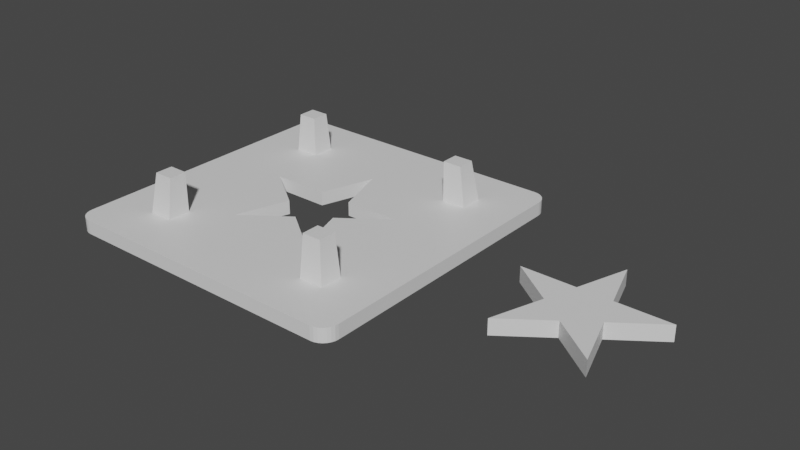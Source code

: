 # Source: tapacables.blend  (saved by Blender 3.3.6; exported with 4.5.12 LTS)
import bpy
from mathutils import Matrix  # noqa: F401  (used for matrix-valued properties, if any)

bpy.ops.wm.read_factory_settings(use_empty=True)
scene = bpy.context.scene
scene.name = 'Scene'

# ---- collections
col_collection = bpy.data.collections.new('Collection'); scene.collection.children.link(col_collection)

# ---- materials (node trees are filled in below, after node groups)
mat_material = bpy.data.materials.new('Material')
mat_material.alpha_threshold = 0.0
mat_material.use_transparent_shadow = False
mat_material.roughness = 0.5
mat_material.line_color = (0.0, 0.0, 0.0, 1.0)

# ---- material node trees
mat_material.use_nodes = True; mat_material.node_tree.nodes.clear()
_N = mat_material.node_tree.nodes; _L = mat_material.node_tree.links
n0 = _N.new('ShaderNodeOutputMaterial'); n0.name = 'Material Output'; n0.location = (300, 300)
n1 = _N.new('ShaderNodeBsdfPrincipled'); n1.name = 'Principled BSDF'; n1.location = (10, 300)
n1.distribution = 'GGX'
n1.subsurface_method = 'RANDOM_WALK_SKIN'
n1.inputs[3].default_value = 1.45
n1.inputs[27].default_value = (0.0, 0.0, 0.0, 1.0)
n1.inputs[28].default_value = 1.0
_L.new(n1.outputs[0], n0.inputs[0])
n0.is_active_output = True

# ---- world
world_world = bpy.data.worlds.new('World'); scene.world = world_world
world_world.use_nodes = True; world_world.node_tree.nodes.clear()
_N = world_world.node_tree.nodes; _L = world_world.node_tree.links
n0 = _N.new('ShaderNodeOutputWorld'); n0.name = 'World Output'; n0.location = (300, 300)
n1 = _N.new('ShaderNodeBackground'); n1.name = 'Background'; n1.location = (10, 300)
n1.inputs[0].default_value = (0.05088, 0.05088, 0.05088, 1.0)
_L.new(n1.outputs[0], n0.inputs[0])
n0.is_active_output = True
world_world.color = (0.05088, 0.05088, 0.05088)
world_world.use_sun_shadow = False
world_world.sun_shadow_jitter_overblur = 0.0

# ---- meshes
me_cube = bpy.data.meshes.new('Cube')
me_cube.from_pydata([(2.249, -3.25, -0.05909), (-2.249, -3.25, -0.05909), (-2.249, 3.25, -0.05909), (2.249, 3.25, -0.05909), (3.25, 2.256, -0.05909), (3.25, -2.256, -0.05909), (-3.25, -2.256, -0.05909), (-3.25, 2.256, -0.05909), (-2.249, 2.256, -0.3514), (-2.249, -2.256, -0.3514), (2.249, 2.256, -0.3514), (2.249, -2.256, -0.3514), (2.249, 2.256, -0.05909), (2.249, -2.256, -0.05909), (-2.249, 2.256, -0.05909), (-2.249, -2.256, -0.05909), (1.737, -3.25, -0.05909), (-1.737, -3.25, -0.05909), (-1.737, 3.25, -0.05909), (1.737, 3.25, -0.05909), (-1.737, 2.256, -0.05909), (1.737, 2.256, -0.05909), (-1.737, -2.256, -0.05909), (1.737, -2.256, -0.05909), (1.737, 2.256, -0.3514), (-1.737, 2.256, -0.3514), (1.737, -2.256, -0.3514), (-1.737, -2.256, -0.3514), (3.25, 1.773, -0.05909), (3.25, -1.773, -0.05909), (-3.25, -1.773, -0.05909), (-3.25, 1.773, -0.05909), (-2.249, 1.773, -0.3514), (-2.249, -1.773, -0.3514), (2.249, 1.773, -0.3514), (2.249, -1.773, -0.3514), (2.249, 1.773, -0.05909), (2.249, -1.773, -0.05909), (-2.249, 1.773, -0.05909), (-2.249, -1.773, -0.05909), (-1.737, 1.773, -0.3514), (-1.737, -1.773, -0.3514), (1.737, 1.773, -0.3514), (1.737, -1.773, -0.3514), (1.737, 1.773, -0.05909), (1.737, -1.773, -0.05909), (-1.737, 1.773, -0.05909), (-1.737, -1.773, -0.05909), (2.137, -1.773, 0.78), (2.137, -2.143, 0.78), (-2.137, -1.773, 0.78), (-2.137, -2.143, 0.78), (1.737, 2.143, 0.78), (2.137, 2.143, 0.78), (1.737, -2.143, 0.78), (-2.137, 2.143, 0.78), (-1.737, 2.143, 0.78), (-1.737, -2.143, 0.78), (1.737, -1.773, 0.78), (-1.737, -1.773, 0.78), (2.137, 1.773, 0.78), (-2.137, 1.773, 0.78), (1.737, 1.773, 0.78), (-1.737, 1.773, 0.78), (3.25, 2.917, -0.05909), (2.917, 3.25, -0.05909), (3.242, 2.991, -0.05909), (3.217, 3.061, -0.05909), (3.177, 3.125, -0.05909), (3.125, 3.177, -0.05909), (3.061, 3.217, -0.05909), (2.991, 3.242, -0.05909), (2.917, 3.25, -0.3514), (3.25, 2.917, -0.3514), (2.917, 2.917, -0.3514), (2.991, 3.242, -0.3514), (3.061, 3.217, -0.3514), (3.125, 3.177, -0.3514), (2.917, 3.242, -0.3514), (2.994, 3.232, -0.3514), (3.064, 3.206, -0.3514), (3.122, 3.169, -0.3514), (2.917, 3.217, -0.3514), (2.994, 3.206, -0.3514), (3.06, 3.182, -0.3514), (3.111, 3.15, -0.3514), (2.917, 3.177, -0.3514), (2.992, 3.168, -0.3514), (3.054, 3.15, -0.3514), (3.099, 3.128, -0.3514), (3.242, 2.917, -0.3514), (3.217, 2.917, -0.3514), (3.177, 2.917, -0.3514), (3.242, 2.991, -0.3514), (3.232, 2.993, -0.3514), (3.206, 2.993, -0.3514), (3.169, 2.992, -0.3514), (3.217, 3.061, -0.3514), (3.206, 3.064, -0.3514), (3.182, 3.06, -0.3514), (3.15, 3.054, -0.3514), (3.177, 3.125, -0.3514), (3.168, 3.122, -0.3514), (3.15, 3.111, -0.3514), (3.128, 3.099, -0.3514), (2.917, 2.991, -0.3514), (2.917, 3.061, -0.3514), (2.917, 3.125, -0.3514), (2.991, 2.917, -0.3514), (2.993, 2.994, -0.3514), (2.993, 3.064, -0.3514), (2.992, 3.122, -0.3514), (3.061, 2.917, -0.3514), (3.064, 2.994, -0.3514), (3.06, 3.06, -0.3514), (3.054, 3.111, -0.3514), (3.125, 2.917, -0.3514), (3.122, 2.992, -0.3514), (3.111, 3.054, -0.3514), (3.099, 3.099, -0.3514), (2.917, -3.25, -0.05909), (3.25, -2.917, -0.05909), (2.991, -3.242, -0.05909), (3.061, -3.217, -0.05909), (3.125, -3.177, -0.05909), (3.177, -3.125, -0.05909), (3.217, -3.061, -0.05909), (3.242, -2.991, -0.05909), (3.25, -2.917, -0.3514), (2.917, -3.25, -0.3514), (2.917, -2.917, -0.3514), (3.242, -2.991, -0.3514), (3.217, -3.061, -0.3514), (3.177, -3.125, -0.3514), (3.242, -2.917, -0.3514), (3.232, -2.994, -0.3514), (3.206, -3.064, -0.3514), (3.169, -3.122, -0.3514), (3.217, -2.917, -0.3514), (3.206, -2.994, -0.3514), (3.182, -3.06, -0.3514), (3.15, -3.111, -0.3514), (3.177, -2.917, -0.3514), (3.168, -2.992, -0.3514), (3.15, -3.054, -0.3514), (3.128, -3.099, -0.3514), (2.917, -3.242, -0.3514), (2.917, -3.217, -0.3514), (2.917, -3.177, -0.3514), (2.991, -3.242, -0.3514), (2.993, -3.232, -0.3514), (2.993, -3.206, -0.3514), (2.992, -3.169, -0.3514), (3.061, -3.217, -0.3514), (3.064, -3.206, -0.3514), (3.06, -3.182, -0.3514), (3.054, -3.15, -0.3514), (3.125, -3.177, -0.3514), (3.122, -3.168, -0.3514), (3.111, -3.15, -0.3514), (3.099, -3.128, -0.3514), (2.991, -2.917, -0.3514), (3.061, -2.917, -0.3514), (3.125, -2.917, -0.3514), (2.917, -2.991, -0.3514), (2.994, -2.993, -0.3514), (3.064, -2.993, -0.3514), (3.122, -2.992, -0.3514), (2.917, -3.061, -0.3514), (2.994, -3.064, -0.3514), (3.06, -3.06, -0.3514), (3.111, -3.054, -0.3514), (2.917, -3.125, -0.3514), (2.992, -3.122, -0.3514), (3.054, -3.111, -0.3514), (3.099, -3.099, -0.3514), (-2.917, 3.25, -0.05909), (-3.25, 2.917, -0.05909), (-2.991, 3.242, -0.05909), (-3.061, 3.217, -0.05909), (-3.125, 3.177, -0.05909), (-3.177, 3.125, -0.05909), (-3.217, 3.061, -0.05909), (-3.242, 2.991, -0.05909), (-2.917, 2.917, -0.3514), (-3.25, 2.917, -0.3514), (-2.917, 3.25, -0.3514), (-2.991, 2.917, -0.3514), (-3.061, 2.917, -0.3514), (-3.125, 2.917, -0.3514), (-2.917, 2.991, -0.3514), (-2.994, 2.993, -0.3514), (-3.064, 2.993, -0.3514), (-3.122, 2.992, -0.3514), (-2.917, 3.061, -0.3514), (-2.994, 3.064, -0.3514), (-3.06, 3.06, -0.3514), (-3.111, 3.054, -0.3514), (-2.917, 3.125, -0.3514), (-2.992, 3.122, -0.3514), (-3.054, 3.111, -0.3514), (-3.099, 3.099, -0.3514), (-3.242, 2.991, -0.3514), (-3.217, 3.061, -0.3514), (-3.177, 3.125, -0.3514), (-3.242, 2.917, -0.3514), (-3.232, 2.994, -0.3514), (-3.206, 3.064, -0.3514), (-3.169, 3.122, -0.3514), (-3.217, 2.917, -0.3514), (-3.206, 2.994, -0.3514), (-3.182, 3.06, -0.3514), (-3.15, 3.111, -0.3514), (-3.177, 2.917, -0.3514), (-3.168, 2.992, -0.3514), (-3.15, 3.054, -0.3514), (-3.128, 3.099, -0.3514), (-2.917, 3.242, -0.3514), (-2.917, 3.217, -0.3514), (-2.917, 3.177, -0.3514), (-2.991, 3.242, -0.3514), (-2.993, 3.232, -0.3514), (-2.993, 3.206, -0.3514), (-2.992, 3.169, -0.3514), (-3.061, 3.217, -0.3514), (-3.064, 3.206, -0.3514), (-3.06, 3.182, -0.3514), (-3.054, 3.15, -0.3514), (-3.125, 3.177, -0.3514), (-3.122, 3.168, -0.3514), (-3.111, 3.15, -0.3514), (-3.099, 3.128, -0.3514), (-3.25, -2.917, -0.05909), (-2.917, -3.25, -0.05909), (-3.242, -2.991, -0.05909), (-3.217, -3.061, -0.05909), (-3.177, -3.125, -0.05909), (-3.125, -3.177, -0.05909), (-3.061, -3.217, -0.05909), (-2.991, -3.242, -0.05909), (-2.917, -2.917, -0.3514), (-2.917, -3.25, -0.3514), (-3.25, -2.917, -0.3514), (-2.917, -2.991, -0.3514), (-2.917, -3.061, -0.3514), (-2.917, -3.125, -0.3514), (-2.991, -2.917, -0.3514), (-2.993, -2.994, -0.3514), (-2.993, -3.064, -0.3514), (-2.992, -3.122, -0.3514), (-3.061, -2.917, -0.3514), (-3.064, -2.994, -0.3514), (-3.06, -3.06, -0.3514), (-3.054, -3.111, -0.3514), (-3.125, -2.917, -0.3514), (-3.122, -2.992, -0.3514), (-3.111, -3.054, -0.3514), (-3.099, -3.099, -0.3514), (-2.991, -3.242, -0.3514), (-3.061, -3.217, -0.3514), (-3.125, -3.177, -0.3514), (-2.917, -3.242, -0.3514), (-2.994, -3.232, -0.3514), (-3.064, -3.206, -0.3514), (-3.122, -3.169, -0.3514), (-2.917, -3.217, -0.3514), (-2.994, -3.206, -0.3514), (-3.06, -3.182, -0.3514), (-3.111, -3.15, -0.3514), (-2.917, -3.177, -0.3514), (-2.992, -3.168, -0.3514), (-3.054, -3.15, -0.3514), (-3.099, -3.128, -0.3514), (-3.242, -2.917, -0.3514), (-3.217, -2.917, -0.3514), (-3.177, -2.917, -0.3514), (-3.242, -2.991, -0.3514), (-3.232, -2.993, -0.3514), (-3.206, -2.993, -0.3514), (-3.169, -2.992, -0.3514), (-3.217, -3.061, -0.3514), (-3.206, -3.064, -0.3514), (-3.182, -3.06, -0.3514), (-3.15, -3.054, -0.3514), (-3.177, -3.125, -0.3514), (-3.168, -3.122, -0.3514), (-3.15, -3.111, -0.3514), (-3.128, -3.099, -0.3514), (2.249, 2.917, -0.3514), (2.249, 3.25, -0.3514), (2.249, 2.991, -0.3514), (2.249, 3.061, -0.3514), (2.249, 3.125, -0.3514), (2.249, 3.177, -0.3514), (2.249, 3.217, -0.3514), (2.249, 3.242, -0.3514), (-2.249, 3.25, -0.3514), (-2.249, 2.917, -0.3514), (-2.249, 3.242, -0.3514), (-2.249, 3.217, -0.3514), (-2.249, 3.177, -0.3514), (-2.249, 3.125, -0.3514), (-2.249, 3.061, -0.3514), (-2.249, 2.991, -0.3514), (-2.249, -2.917, -0.3514), (-2.249, -3.25, -0.3514), (-2.249, -2.991, -0.3514), (-2.249, -3.061, -0.3514), (-2.249, -3.125, -0.3514), (-2.249, -3.177, -0.3514), (-2.249, -3.217, -0.3514), (-2.249, -3.242, -0.3514), (2.249, -3.25, -0.3514), (2.249, -2.917, -0.3514), (2.249, -3.242, -0.3514), (2.249, -3.217, -0.3514), (2.249, -3.177, -0.3514), (2.249, -3.125, -0.3514), (2.249, -3.061, -0.3514), (2.249, -2.991, -0.3514), (-2.917, 2.256, -0.3514), (-3.25, 2.256, -0.3514), (-2.991, 2.256, -0.3514), (-3.061, 2.256, -0.3514), (-3.125, 2.256, -0.3514), (-3.177, 2.256, -0.3514), (-3.217, 2.256, -0.3514), (-3.242, 2.256, -0.3514), (-3.25, -2.256, -0.3514), (-2.917, -2.256, -0.3514), (-3.242, -2.256, -0.3514), (-3.217, -2.256, -0.3514), (-3.177, -2.256, -0.3514), (-3.125, -2.256, -0.3514), (-3.061, -2.256, -0.3514), (-2.991, -2.256, -0.3514), (2.917, -2.256, -0.3514), (3.25, -2.256, -0.3514), (2.991, -2.256, -0.3514), (3.061, -2.256, -0.3514), (3.125, -2.256, -0.3514), (3.177, -2.256, -0.3514), (3.217, -2.256, -0.3514), (3.242, -2.256, -0.3514), (3.25, 2.256, -0.3514), (2.917, 2.256, -0.3514), (3.242, 2.256, -0.3514), (3.217, 2.256, -0.3514), (3.177, 2.256, -0.3514), (3.125, 2.256, -0.3514), (3.061, 2.256, -0.3514), (2.991, 2.256, -0.3514), (1.737, 2.917, -0.3514), (1.737, 3.25, -0.3514), (1.737, 2.991, -0.3514), (1.737, 3.061, -0.3514), (1.737, 3.125, -0.3514), (1.737, 3.177, -0.3514), (1.737, 3.217, -0.3514), (1.737, 3.242, -0.3514), (-1.737, 3.25, -0.3514), (-1.737, 2.917, -0.3514), (-1.737, 3.242, -0.3514), (-1.737, 3.217, -0.3514), (-1.737, 3.177, -0.3514), (-1.737, 3.125, -0.3514), (-1.737, 3.061, -0.3514), (-1.737, 2.991, -0.3514), (-1.737, -2.917, -0.3514), (-1.737, -3.25, -0.3514), (-1.737, -2.991, -0.3514), (-1.737, -3.061, -0.3514), (-1.737, -3.125, -0.3514), (-1.737, -3.177, -0.3514), (-1.737, -3.217, -0.3514), (-1.737, -3.242, -0.3514), (1.737, -3.25, -0.3514), (1.737, -2.917, -0.3514), (1.737, -3.242, -0.3514), (1.737, -3.217, -0.3514), (1.737, -3.177, -0.3514), (1.737, -3.125, -0.3514), (1.737, -3.061, -0.3514), (1.737, -2.991, -0.3514), (-2.917, 1.773, -0.3514), (-3.25, 1.773, -0.3514), (-2.991, 1.773, -0.3514), (-3.061, 1.773, -0.3514), (-3.125, 1.773, -0.3514), (-3.177, 1.773, -0.3514), (-3.217, 1.773, -0.3514), (-3.242, 1.773, -0.3514), (-3.25, -1.773, -0.3514), (-2.917, -1.773, -0.3514), (-3.242, -1.773, -0.3514), (-3.217, -1.773, -0.3514), (-3.177, -1.773, -0.3514), (-3.125, -1.773, -0.3514), (-3.061, -1.773, -0.3514), (-2.991, -1.773, -0.3514), (2.917, -1.773, -0.3514), (3.25, -1.773, -0.3514), (2.991, -1.773, -0.3514), (3.061, -1.773, -0.3514), (3.125, -1.773, -0.3514), (3.177, -1.773, -0.3514), (3.217, -1.773, -0.3514), (3.242, -1.773, -0.3514), (3.25, 1.773, -0.3514), (2.917, 1.773, -0.3514), (3.242, 1.773, -0.3514), (3.217, 1.773, -0.3514), (3.177, 1.773, -0.3514), (3.125, 1.773, -0.3514), (3.061, 1.773, -0.3514), (2.991, 1.773, -0.3514), (-1.544, 0.508, -0.05909), (0.3648, 0.5064, -0.05909), (-0.5872, -0.1853, -0.05909), (-0.3624, 0.5064, -0.05909), (0.001205, 1.631, -0.05909), (-0.9539, -1.309, -0.05909), (0.001205, -0.6127, -0.05909), (0.5896, -0.1853, -0.05909), (1.547, 0.508, -0.05909), (0.9563, -1.309, -0.05909), (0.001205, 1.631, -0.3514), (0.3648, 0.5064, -0.3514), (-0.3624, 0.5064, -0.3514), (0.5896, -0.1853, -0.3514), (1.547, 0.508, -0.3514), (-1.544, 0.508, -0.3514), (-0.9539, -1.309, -0.3514), (-0.5872, -0.1853, -0.3514), (0.001205, -0.6127, -0.3514), (0.9563, -1.309, -0.3514), (-1.737, -3.25, -0.3514), (1.737, -3.25, -0.3514)], [], [(329, 9, 304, 240), (238, 239, 233, 1, 15, 6, 232, 234, 235, 236, 237), (183, 177, 7, 14, 2, 176, 178, 179, 180, 181, 182), (186, 176, 2, 296), (121, 5, 13, 0, 120, 122, 123, 124, 125, 126, 127), (70, 71, 65, 3, 12, 4, 64, 66, 67, 68, 69), (321, 7, 177, 185), (352, 288, 10, 24), (353, 19, 3, 289), (320, 8, 32, 384), (337, 5, 121, 128), (312, 0, 16, 437), (11, 336, 130, 313), (22, 15, 1, 17), (18, 2, 14, 20), (36, 12, 53, 60), (288, 74, 345, 10), (29, 37, 13, 5), (296, 2, 18, 360), (43, 35, 11, 26), (242, 232, 6, 328), (401, 29, 5, 337), (289, 3, 65, 72), (35, 400, 336, 11), (129, 120, 0, 312), (344, 4, 28, 408), (305, 1, 233, 241), (328, 6, 30, 392), (184, 297, 8, 320), (39, 30, 6, 15), (33, 41, 27, 9), (41, 43, 26, 27), (9, 27, 368, 304), (27, 26, 377, 368), (44, 36, 60, 62), (45, 47, 22, 23), (3, 19, 21, 12), (19, 18, 20, 21), (13, 23, 16, 0), (23, 22, 17, 16), (26, 11, 313, 377), (384, 32, 33, 393), (436, 17, 1, 305), (437, 16, 17, 436), (297, 361, 25, 8), (361, 352, 24, 25), (21, 20, 46, 44), (422, 421, 47, 45, 425), (423, 425, 45, 44, 46, 47, 421, 418, 416, 419, 420, 417, 424), (22, 47, 59, 57), (36, 44, 45, 37), (25, 24, 42, 40), (430, 427, 426, 428, 431, 433, 432, 41, 40, 42, 43, 435, 429), (43, 41, 432, 434, 435), (8, 25, 40, 32), (32, 40, 41, 33), (14, 7, 31, 38), (38, 31, 30, 39), (393, 33, 9, 329), (408, 28, 29, 401), (360, 18, 19, 353), (10, 345, 409, 34), (34, 409, 400, 35), (385, 31, 7, 321), (392, 30, 31, 385), (24, 10, 34, 42), (42, 34, 35, 43), (4, 12, 36, 28), (28, 36, 37, 29), (12, 21, 52, 53), (46, 38, 39, 47), (59, 50, 51, 57), (48, 58, 54, 49), (53, 52, 62, 60), (56, 55, 61, 63), (37, 45, 58, 48), (23, 13, 49, 54), (21, 44, 62, 52), (20, 14, 55, 56), (14, 38, 61, 55), (46, 20, 56, 63), (15, 22, 57, 51), (13, 37, 48, 49), (38, 46, 63, 61), (47, 39, 50, 59), (39, 15, 51, 50), (45, 23, 54, 58), (72, 75, 79, 78), (75, 76, 80, 79), (76, 77, 81, 80), (77, 101, 102, 81), (78, 79, 83, 82), (79, 80, 84, 83), (80, 81, 85, 84), (81, 102, 103, 85), (82, 83, 87, 86), (83, 84, 88, 87), (84, 85, 89, 88), (85, 103, 104, 89), (73, 90, 94, 93), (90, 91, 95, 94), (91, 92, 96, 95), (92, 116, 117, 96), (93, 94, 98, 97), (94, 95, 99, 98), (95, 96, 100, 99), (96, 117, 118, 100), (97, 98, 102, 101), (98, 99, 103, 102), (99, 100, 104, 103), (100, 118, 119, 104), (74, 105, 109, 108), (105, 106, 110, 109), (106, 107, 111, 110), (107, 86, 87, 111), (108, 109, 113, 112), (109, 110, 114, 113), (110, 111, 115, 114), (111, 87, 88, 115), (112, 113, 117, 116), (113, 114, 118, 117), (114, 115, 119, 118), (115, 88, 89, 119), (89, 104, 119), (128, 131, 135, 134), (131, 132, 136, 135), (132, 133, 137, 136), (133, 157, 158, 137), (134, 135, 139, 138), (135, 136, 140, 139), (136, 137, 141, 140), (137, 158, 159, 141), (138, 139, 143, 142), (139, 140, 144, 143), (140, 141, 145, 144), (141, 159, 160, 145), (129, 146, 150, 149), (146, 147, 151, 150), (147, 148, 152, 151), (148, 172, 173, 152), (149, 150, 154, 153), (150, 151, 155, 154), (151, 152, 156, 155), (152, 173, 174, 156), (153, 154, 158, 157), (154, 155, 159, 158), (155, 156, 160, 159), (156, 174, 175, 160), (130, 161, 165, 164), (161, 162, 166, 165), (162, 163, 167, 166), (163, 142, 143, 167), (164, 165, 169, 168), (165, 166, 170, 169), (166, 167, 171, 170), (167, 143, 144, 171), (168, 169, 173, 172), (169, 170, 174, 173), (170, 171, 175, 174), (171, 144, 145, 175), (145, 160, 175), (184, 187, 191, 190), (187, 188, 192, 191), (188, 189, 193, 192), (189, 213, 214, 193), (190, 191, 195, 194), (191, 192, 196, 195), (192, 193, 197, 196), (193, 214, 215, 197), (194, 195, 199, 198), (195, 196, 200, 199), (196, 197, 201, 200), (197, 215, 216, 201), (185, 202, 206, 205), (202, 203, 207, 206), (203, 204, 208, 207), (204, 228, 229, 208), (205, 206, 210, 209), (206, 207, 211, 210), (207, 208, 212, 211), (208, 229, 230, 212), (209, 210, 214, 213), (210, 211, 215, 214), (211, 212, 216, 215), (212, 230, 231, 216), (186, 217, 221, 220), (217, 218, 222, 221), (218, 219, 223, 222), (219, 198, 199, 223), (220, 221, 225, 224), (221, 222, 226, 225), (222, 223, 227, 226), (223, 199, 200, 227), (224, 225, 229, 228), (225, 226, 230, 229), (226, 227, 231, 230), (227, 200, 201, 231), (201, 216, 231), (240, 243, 247, 246), (243, 244, 248, 247), (244, 245, 249, 248), (245, 269, 270, 249), (246, 247, 251, 250), (247, 248, 252, 251), (248, 249, 253, 252), (249, 270, 271, 253), (250, 251, 255, 254), (251, 252, 256, 255), (252, 253, 257, 256), (253, 271, 272, 257), (241, 258, 262, 261), (258, 259, 263, 262), (259, 260, 264, 263), (260, 284, 285, 264), (261, 262, 266, 265), (262, 263, 267, 266), (263, 264, 268, 267), (264, 285, 286, 268), (265, 266, 270, 269), (266, 267, 271, 270), (267, 268, 272, 271), (268, 286, 287, 272), (242, 273, 277, 276), (273, 274, 278, 277), (274, 275, 279, 278), (275, 254, 255, 279), (276, 277, 281, 280), (277, 278, 282, 281), (278, 279, 283, 282), (279, 255, 256, 283), (280, 281, 285, 284), (281, 282, 286, 285), (282, 283, 287, 286), (283, 256, 257, 287), (257, 272, 287), (329, 240, 246, 335), (335, 246, 250, 334), (334, 250, 254, 333), (333, 254, 275, 332), (332, 275, 274, 331), (331, 274, 273, 330), (330, 273, 242, 328), (297, 184, 190, 303), (303, 190, 194, 302), (302, 194, 198, 301), (301, 198, 219, 300), (300, 219, 218, 299), (299, 218, 217, 298), (298, 217, 186, 296), (64, 73, 93, 66), (66, 93, 97, 67), (67, 97, 101, 68), (68, 101, 77, 69), (69, 77, 76, 70), (70, 76, 75, 71), (71, 75, 72, 65), (241, 233, 239, 258), (258, 239, 238, 259), (259, 238, 237, 260), (260, 237, 236, 284), (284, 236, 235, 280), (280, 235, 234, 276), (276, 234, 232, 242), (120, 129, 149, 122), (122, 149, 153, 123), (123, 153, 157, 124), (124, 157, 133, 125), (125, 133, 132, 126), (126, 132, 131, 127), (127, 131, 128, 121), (176, 186, 220, 178), (178, 220, 224, 179), (179, 224, 228, 180), (180, 228, 204, 181), (181, 204, 203, 182), (182, 203, 202, 183), (183, 202, 185, 177), (313, 130, 164, 319), (319, 164, 168, 318), (318, 168, 172, 317), (317, 172, 148, 316), (316, 148, 147, 315), (315, 147, 146, 314), (314, 146, 129, 312), (345, 74, 108, 351), (351, 108, 112, 350), (350, 112, 116, 349), (349, 116, 92, 348), (348, 92, 91, 347), (347, 91, 90, 346), (346, 90, 73, 344), (74, 288, 290, 105), (105, 290, 291, 106), (106, 291, 292, 107), (107, 292, 293, 86), (86, 293, 294, 82), (82, 294, 295, 78), (78, 295, 289, 72), (361, 297, 303, 367), (367, 303, 302, 366), (366, 302, 301, 365), (365, 301, 300, 364), (364, 300, 299, 363), (363, 299, 298, 362), (362, 298, 296, 360), (240, 304, 306, 243), (243, 306, 307, 244), (244, 307, 308, 245), (245, 308, 309, 269), (269, 309, 310, 265), (265, 310, 311, 261), (261, 311, 305, 241), (377, 313, 319, 383), (383, 319, 318, 382), (382, 318, 317, 381), (381, 317, 316, 380), (380, 316, 315, 379), (379, 315, 314, 378), (378, 314, 312, 376), (184, 320, 322, 187), (187, 322, 323, 188), (188, 323, 324, 189), (189, 324, 325, 213), (213, 325, 326, 209), (209, 326, 327, 205), (205, 327, 321, 185), (393, 329, 335, 399), (399, 335, 334, 398), (398, 334, 333, 397), (397, 333, 332, 396), (396, 332, 331, 395), (395, 331, 330, 394), (394, 330, 328, 392), (130, 336, 338, 161), (161, 338, 339, 162), (162, 339, 340, 163), (163, 340, 341, 142), (142, 341, 342, 138), (138, 342, 343, 134), (134, 343, 337, 128), (409, 345, 351, 415), (415, 351, 350, 414), (414, 350, 349, 413), (413, 349, 348, 412), (412, 348, 347, 411), (411, 347, 346, 410), (410, 346, 344, 408), (288, 352, 354, 290), (290, 354, 355, 291), (291, 355, 356, 292), (292, 356, 357, 293), (293, 357, 358, 294), (294, 358, 359, 295), (295, 359, 353, 289), (352, 361, 367, 354), (354, 367, 366, 355), (355, 366, 365, 356), (356, 365, 364, 357), (357, 364, 363, 358), (358, 363, 362, 359), (359, 362, 360, 353), (304, 368, 370, 306), (306, 370, 371, 307), (307, 371, 372, 308), (308, 372, 373, 309), (309, 373, 374, 310), (310, 374, 375, 311), (311, 375, 369, 305), (368, 377, 383, 370), (370, 383, 382, 371), (371, 382, 381, 372), (372, 381, 380, 373), (373, 380, 379, 374), (374, 379, 378, 375), (375, 378, 376, 369), (320, 384, 386, 322), (322, 386, 387, 323), (323, 387, 388, 324), (324, 388, 389, 325), (325, 389, 390, 326), (326, 390, 391, 327), (327, 391, 385, 321), (384, 393, 399, 386), (386, 399, 398, 387), (387, 398, 397, 388), (388, 397, 396, 389), (389, 396, 395, 390), (390, 395, 394, 391), (391, 394, 392, 385), (336, 400, 402, 338), (338, 402, 403, 339), (339, 403, 404, 340), (340, 404, 405, 341), (341, 405, 406, 342), (342, 406, 407, 343), (343, 407, 401, 337), (400, 409, 415, 402), (402, 415, 414, 403), (403, 414, 413, 404), (404, 413, 412, 405), (405, 412, 411, 406), (406, 411, 410, 407), (407, 410, 408, 401), (73, 64, 4, 344), (417, 420, 426, 427), (425, 423, 429, 435), (433, 418, 421, 432), (426, 420, 419, 428), (423, 424, 430, 429), (421, 422, 434, 432), (428, 419, 416, 431), (430, 424, 417, 427), (422, 425, 435, 434), (416, 418, 433, 431)])
_uv = me_cube.uv_layers.new(name='UVMap')
_uv.uv.foreach_set('vector', [0.1527, 0.6667, 0.2083, 0.6667, 0.2083, 0.7221, 0.1527, 0.7221, 0.8593, 0.7472, 0.8534, 0.7493, 0.8473, 0.75, 0.7917, 0.75, 0.7917, 0.6667, 0.875, 0.6667, 0.875, 0.7221, 0.8743, 0.7283, 0.8723, 0.7342, 0.8689, 0.7395, 0.8646, 0.7439, 0.8743, 0.5217, 0.875, 0.5279, 0.875, 0.5833, 0.7917, 0.5833, 0.7917, 0.5, 0.8473, 0.5, 0.8534, 0.5007, 0.8593, 0.5028, 0.8646, 0.5061, 0.8689, 0.5105, 0.8723, 0.5158, 0.3878, 0.2777, 0.625, 0.2777, 0.625, 0.3333, 0.3878, 0.3333, 0.625, 0.7221, 0.625, 0.6667, 0.7083, 0.6667, 0.7083, 0.75, 0.6527, 0.75, 0.6466, 0.7493, 0.6407, 0.7472, 0.6354, 0.7439, 0.6311, 0.7395, 0.6277, 0.7342, 0.6257, 0.7283, 0.6407, 0.5028, 0.6466, 0.5007, 0.6527, 0.5, 0.7083, 0.5, 0.7083, 0.5833, 0.625, 0.5833, 0.625, 0.5279, 0.6257, 0.5217, 0.6277, 0.5158, 0.6311, 0.5105, 0.6354, 0.5061, 0.3878, 0.1667, 0.625, 0.1667, 0.625, 0.2221, 0.3878, 0.2221, 0.2822, 0.5279, 0.2917, 0.5279, 0.2917, 0.5833, 0.2822, 0.5833, 0.3878, 0.4072, 0.625, 0.4072, 0.625, 0.4167, 0.3878, 0.4167, 0.1527, 0.5833, 0.2083, 0.5833, 0.2083, 0.6111, 0.1527, 0.6111, 0.3878, 0.6667, 0.625, 0.6667, 0.625, 0.7221, 0.3878, 0.7221, 0.3878, 0.8333, 0.625, 0.8333, 0.625, 0.8428, 0.3878, 0.8428, 0.2917, 0.6667, 0.3473, 0.6667, 0.3473, 0.7221, 0.2917, 0.7221, 0.7822, 0.6667, 0.7917, 0.6667, 0.7917, 0.75, 0.7822, 0.75, 0.7822, 0.5, 0.7917, 0.5, 0.7917, 0.5833, 0.7822, 0.5833, 0.7083, 0.6111, 0.7083, 0.5833, 0.7083, 0.5833, 0.7083, 0.6111, 0.2917, 0.5279, 0.3473, 0.5279, 0.3473, 0.5833, 0.2917, 0.5833, 0.625, 0.6389, 0.7083, 0.6389, 0.7083, 0.6667, 0.625, 0.6667, 0.3878, 0.3333, 0.625, 0.3333, 0.625, 0.3428, 0.3878, 0.3428, 0.2822, 0.6389, 0.2917, 0.6389, 0.2917, 0.6667, 0.2822, 0.6667, 0.3878, 0.02793, 0.625, 0.02793, 0.625, 0.08333, 0.3878, 0.08333, 0.3878, 0.6389, 0.625, 0.6389, 0.625, 0.6667, 0.3878, 0.6667, 0.3878, 0.4167, 0.625, 0.4167, 0.625, 0.4723, 0.3878, 0.4723, 0.2917, 0.6389, 0.3473, 0.6389, 0.3473, 0.6667, 0.2917, 0.6667, 0.3878, 0.7777, 0.625, 0.7777, 0.625, 0.8333, 0.3878, 0.8333, 0.3878, 0.5833, 0.625, 0.5833, 0.625, 0.6111, 0.3878, 0.6111, 0.3878, 0.9167, 0.625, 0.9167, 0.625, 0.9723, 0.3878, 0.9723, 0.3878, 0.08333, 0.625, 0.08333, 0.625, 0.1111, 0.3878, 0.1111, 0.1527, 0.5279, 0.2083, 0.5279, 0.2083, 0.5833, 0.1527, 0.5833, 0.7917, 0.6389, 0.875, 0.6389, 0.875, 0.6667, 0.7917, 0.6667, 0.2083, 0.6389, 0.2178, 0.6389, 0.2178, 0.6667, 0.2083, 0.6667, 0.2178, 0.6389, 0.2822, 0.6389, 0.2822, 0.6667, 0.2178, 0.6667, 0.2083, 0.6667, 0.2178, 0.6667, 0.2178, 0.7221, 0.2083, 0.7221, 0.2178, 0.6667, 0.2822, 0.6667, 0.2822, 0.7221, 0.2178, 0.7221, 0.7178, 0.6111, 0.7083, 0.6111, 0.7083, 0.6111, 0.7178, 0.6111, 0.7178, 0.6389, 0.7822, 0.6389, 0.7822, 0.6667, 0.7178, 0.6667, 0.7083, 0.5, 0.7178, 0.5, 0.7178, 0.5833, 0.7083, 0.5833, 0.7178, 0.5, 0.7822, 0.5, 0.7822, 0.5833, 0.7178, 0.5833, 0.7083, 0.6667, 0.7178, 0.6667, 0.7178, 0.75, 0.7083, 0.75, 0.7178, 0.6667, 0.7822, 0.6667, 0.7822, 0.75, 0.7178, 0.75, 0.2822, 0.6667, 0.2917, 0.6667, 0.2917, 0.7221, 0.2822, 0.7221, 0.1527, 0.6111, 0.2083, 0.6111, 0.2083, 0.6389, 0.1527, 0.6389, 0.3878, 0.9072, 0.625, 0.9072, 0.625, 0.9167, 0.3878, 0.9167, 0.3878, 0.8428, 0.625, 0.8428, 0.625, 0.9072, 0.3878, 0.9072, 0.2083, 0.5279, 0.2178, 0.5279, 0.2178, 0.5833, 0.2083, 0.5833, 0.2178, 0.5279, 0.2822, 0.5279, 0.2822, 0.5833, 0.2178, 0.5833, 0.7178, 0.5833, 0.7822, 0.5833, 0.7822, 0.6111, 0.7178, 0.6111, 0.75, 0.6298, 0.7677, 0.6353, 0.7822, 0.6389, 0.7178, 0.6389, 0.7323, 0.6353, 0.7391, 0.6265, 0.7323, 0.6353, 0.7178, 0.6389, 0.7178, 0.6111, 0.7822, 0.6111, 0.7822, 0.6389, 0.7677, 0.6353, 0.7609, 0.6265, 0.7786, 0.621, 0.7567, 0.621, 0.75, 0.6122, 0.7432, 0.621, 0.7214, 0.621, 0.7822, 0.6667, 0.7822, 0.6389, 0.7822, 0.6389, 0.7822, 0.6667, 0.7083, 0.6111, 0.7178, 0.6111, 0.7178, 0.6389, 0.7083, 0.6389, 0.2178, 0.5833, 0.2822, 0.5833, 0.2822, 0.6111, 0.2178, 0.6111, 0.2786, 0.621, 0.2568, 0.621, 0.25, 0.6122, 0.2433, 0.621, 0.2214, 0.621, 0.2391, 0.6265, 0.2323, 0.6353, 0.2178, 0.6389, 0.2178, 0.6111, 0.2822, 0.6111, 0.2822, 0.6389, 0.2677, 0.6353, 0.2609, 0.6265, 0.2822, 0.6389, 0.2178, 0.6389, 0.2323, 0.6353, 0.25, 0.6298, 0.2677, 0.6353, 0.2083, 0.5833, 0.2178, 0.5833, 0.2178, 0.6111, 0.2083, 0.6111, 0.2083, 0.6111, 0.2178, 0.6111, 0.2178, 0.6389, 0.2083, 0.6389, 0.7917, 0.5833, 0.875, 0.5833, 0.875, 0.6111, 0.7917, 0.6111, 0.7917, 0.6111, 0.875, 0.6111, 0.875, 0.6389, 0.7917, 0.6389, 0.1527, 0.6389, 0.2083, 0.6389, 0.2083, 0.6667, 0.1527, 0.6667, 0.3878, 0.6111, 0.625, 0.6111, 0.625, 0.6389, 0.3878, 0.6389, 0.3878, 0.3428, 0.625, 0.3428, 0.625, 0.4072, 0.3878, 0.4072, 0.2917, 0.5833, 0.3473, 0.5833, 0.3473, 0.6111, 0.2917, 0.6111, 0.2917, 0.6111, 0.3473, 0.6111, 0.3473, 0.6389, 0.2917, 0.6389, 0.3878, 0.1389, 0.625, 0.1389, 0.625, 0.1667, 0.3878, 0.1667, 0.3878, 0.1111, 0.625, 0.1111, 0.625, 0.1389, 0.3878, 0.1389, 0.2822, 0.5833, 0.2917, 0.5833, 0.2917, 0.6111, 0.2822, 0.6111, 0.2822, 0.6111, 0.2917, 0.6111, 0.2917, 0.6389, 0.2822, 0.6389, 0.625, 0.5833, 0.7083, 0.5833, 0.7083, 0.6111, 0.625, 0.6111, 0.625, 0.6111, 0.7083, 0.6111, 0.7083, 0.6389, 0.625, 0.6389, 0.7083, 0.5833, 0.7178, 0.5833, 0.7178, 0.5833, 0.7083, 0.5833, 0.7822, 0.6111, 0.7917, 0.6111, 0.7917, 0.6389, 0.7822, 0.6389, 0.7822, 0.6389, 0.7917, 0.6389, 0.7917, 0.6667, 0.7822, 0.6667, 0.7083, 0.6389, 0.7178, 0.6389, 0.7178, 0.6667, 0.7083, 0.6667, 0.7083, 0.5833, 0.7178, 0.5833, 0.7178, 0.6111, 0.7083, 0.6111, 0.7822, 0.5833, 0.7917, 0.5833, 0.7917, 0.6111, 0.7822, 0.6111, 0.7083, 0.6389, 0.7178, 0.6389, 0.7178, 0.6389, 0.7083, 0.6389, 0.7178, 0.6667, 0.7083, 0.6667, 0.7083, 0.6667, 0.7178, 0.6667, 0.7178, 0.5833, 0.7178, 0.6111, 0.7178, 0.6111, 0.7178, 0.5833, 0.7822, 0.5833, 0.7917, 0.5833, 0.7917, 0.5833, 0.7822, 0.5833, 0.7917, 0.5833, 0.7917, 0.6111, 0.7917, 0.6111, 0.7917, 0.5833, 0.7822, 0.6111, 0.7822, 0.5833, 0.7822, 0.5833, 0.7822, 0.6111, 0.7917, 0.6667, 0.7822, 0.6667, 0.7822, 0.6667, 0.7917, 0.6667, 0.7083, 0.6667, 0.7083, 0.6389, 0.7083, 0.6389, 0.7083, 0.6667, 0.7917, 0.6111, 0.7822, 0.6111, 0.7822, 0.6111, 0.7917, 0.6111, 0.7822, 0.6389, 0.7917, 0.6389, 0.7917, 0.6389, 0.7822, 0.6389, 0.7917, 0.6389, 0.7917, 0.6667, 0.7917, 0.6667, 0.7917, 0.6389, 0.7178, 0.6389, 0.7178, 0.6667, 0.7178, 0.6667, 0.7178, 0.6389, 0.3878, 0.4723, 0.3878, 0.4784, 0.3849, 0.4787, 0.385, 0.4723, 0.3878, 0.4784, 0.3878, 0.4843, 0.3849, 0.4845, 0.3849, 0.4787, 0.3878, 0.4843, 0.3878, 0.4896, 0.3849, 0.4893, 0.3849, 0.4845, 0.3878, 0.4896, 0.3878, 0.5105, 0.3849, 0.5107, 0.3849, 0.4893, 0.385, 0.4723, 0.3849, 0.4787, 0.3822, 0.4787, 0.3823, 0.4723, 0.3849, 0.4787, 0.3849, 0.4845, 0.3823, 0.4842, 0.3822, 0.4787, 0.3849, 0.4845, 0.3849, 0.4893, 0.3825, 0.4884, 0.3823, 0.4842, 0.3849, 0.4893, 0.3849, 0.5107, 0.3825, 0.5117, 0.3825, 0.4884, 0.3823, 0.4723, 0.3822, 0.4787, 0.375, 0.4785, 0.375, 0.4723, 0.3822, 0.4787, 0.3823, 0.4842, 0.375, 0.4837, 0.375, 0.4785, 0.3823, 0.4842, 0.3825, 0.4884, 0.375, 0.4874, 0.375, 0.4837, 0.3825, 0.4884, 0.3825, 0.5117, 0.3808, 0.5127, 0.375, 0.4874, 0.3878, 0.5279, 0.385, 0.5279, 0.3848, 0.5215, 0.3878, 0.5217, 0.385, 0.5279, 0.3823, 0.5279, 0.3822, 0.5215, 0.3848, 0.5215, 0.3823, 0.5279, 0.3798, 0.5279, 0.3799, 0.5216, 0.3822, 0.5215, 0.3798, 0.5279, 0.3646, 0.5279, 0.3643, 0.5216, 0.3799, 0.5216, 0.3878, 0.5217, 0.3848, 0.5215, 0.3849, 0.5156, 0.3878, 0.5158, 0.3848, 0.5215, 0.3822, 0.5215, 0.3823, 0.516, 0.3849, 0.5156, 0.3822, 0.5215, 0.3799, 0.5216, 0.3804, 0.5164, 0.3823, 0.516, 0.3799, 0.5216, 0.3643, 0.5216, 0.3634, 0.5164, 0.3804, 0.5164, 0.3878, 0.5158, 0.3849, 0.5156, 0.3849, 0.5107, 0.3878, 0.5105, 0.3849, 0.5156, 0.3823, 0.516, 0.3825, 0.5117, 0.3849, 0.5107, 0.3823, 0.516, 0.3804, 0.5164, 0.3808, 0.5127, 0.3825, 0.5117, 0.3804, 0.5164, 0.3634, 0.5164, 0.3624, 0.5127, 0.3808, 0.5127, 0.3473, 0.5279, 0.3473, 0.5217, 0.3536, 0.5215, 0.3534, 0.5279, 0.3473, 0.5217, 0.3473, 0.5158, 0.3536, 0.5156, 0.3536, 0.5215, 0.3473, 0.5158, 0.3473, 0.5105, 0.3535, 0.5108, 0.3536, 0.5156, 0.3473, 0.5105, 0.3473, 0.5, 0.3535, 0.5, 0.3535, 0.5108, 0.3534, 0.5279, 0.3536, 0.5215, 0.3595, 0.5215, 0.3593, 0.5279, 0.3536, 0.5215, 0.3536, 0.5156, 0.3591, 0.5159, 0.3595, 0.5215, 0.3536, 0.5156, 0.3535, 0.5108, 0.3587, 0.5117, 0.3591, 0.5159, 0.3535, 0.5108, 0.3535, 0.5, 0.3587, 0.5, 0.3587, 0.5117, 0.3593, 0.5279, 0.3595, 0.5215, 0.3643, 0.5216, 0.3646, 0.5279, 0.3595, 0.5215, 0.3591, 0.5159, 0.3634, 0.5164, 0.3643, 0.5216, 0.3591, 0.5159, 0.3587, 0.5117, 0.3624, 0.5127, 0.3634, 0.5164, 0.3587, 0.5117, 0.3587, 0.5, 0.3624, 0.5, 0.3624, 0.5127, 0.3624, 0.5, 0.3649, 0.5127, 0.3624, 0.5127, 0.3878, 0.7221, 0.3878, 0.7283, 0.3849, 0.7285, 0.385, 0.7221, 0.3878, 0.7283, 0.3878, 0.7342, 0.3849, 0.7344, 0.3849, 0.7285, 0.3878, 0.7342, 0.3878, 0.7395, 0.3849, 0.7392, 0.3849, 0.7344, 0.3878, 0.7395, 0.3878, 0.7604, 0.3849, 0.7607, 0.3849, 0.7392, 0.385, 0.7221, 0.3849, 0.7285, 0.3822, 0.7285, 0.3823, 0.7221, 0.3849, 0.7285, 0.3849, 0.7344, 0.3823, 0.7341, 0.3822, 0.7285, 0.3849, 0.7344, 0.3849, 0.7392, 0.3825, 0.7383, 0.3823, 0.7341, 0.3849, 0.7392, 0.3849, 0.7607, 0.3825, 0.7616, 0.3825, 0.7383, 0.3823, 0.7221, 0.3822, 0.7285, 0.3799, 0.7284, 0.3798, 0.7221, 0.3822, 0.7285, 0.3823, 0.7341, 0.3803, 0.7336, 0.3799, 0.7284, 0.3823, 0.7341, 0.3825, 0.7383, 0.3808, 0.7373, 0.3803, 0.7336, 0.3825, 0.7383, 0.3825, 0.7616, 0.375, 0.7626, 0.3808, 0.7373, 0.3878, 0.7777, 0.385, 0.7777, 0.3848, 0.7714, 0.3878, 0.7716, 0.385, 0.7777, 0.3823, 0.7777, 0.3822, 0.7714, 0.3848, 0.7714, 0.3823, 0.7777, 0.375, 0.7777, 0.375, 0.7715, 0.3822, 0.7714, 0.3473, 0.75, 0.3473, 0.7395, 0.3535, 0.7393, 0.3535, 0.75, 0.3878, 0.7716, 0.3848, 0.7714, 0.3849, 0.7655, 0.3878, 0.7657, 0.3848, 0.7714, 0.3822, 0.7714, 0.3823, 0.7659, 0.3849, 0.7655, 0.3822, 0.7714, 0.375, 0.7715, 0.375, 0.7663, 0.3823, 0.7659, 0.3535, 0.75, 0.3535, 0.7393, 0.3587, 0.7383, 0.3587, 0.75, 0.3878, 0.7657, 0.3849, 0.7655, 0.3849, 0.7607, 0.3878, 0.7604, 0.3849, 0.7655, 0.3823, 0.7659, 0.3825, 0.7616, 0.3849, 0.7607, 0.3823, 0.7659, 0.375, 0.7663, 0.375, 0.7626, 0.3825, 0.7616, 0.3587, 0.75, 0.3587, 0.7383, 0.3624, 0.7373, 0.3624, 0.75, 0.3473, 0.7221, 0.3534, 0.7221, 0.3537, 0.7285, 0.3473, 0.7283, 0.3534, 0.7221, 0.3593, 0.7221, 0.3595, 0.7285, 0.3537, 0.7285, 0.3593, 0.7221, 0.3646, 0.7221, 0.3643, 0.7284, 0.3595, 0.7285, 0.3646, 0.7221, 0.3798, 0.7221, 0.3799, 0.7284, 0.3643, 0.7284, 0.3473, 0.7283, 0.3537, 0.7285, 0.3537, 0.7344, 0.3473, 0.7342, 0.3537, 0.7285, 0.3595, 0.7285, 0.3592, 0.734, 0.3537, 0.7344, 0.3595, 0.7285, 0.3643, 0.7284, 0.3634, 0.7336, 0.3592, 0.734, 0.3643, 0.7284, 0.3799, 0.7284, 0.3803, 0.7336, 0.3634, 0.7336, 0.3473, 0.7342, 0.3537, 0.7344, 0.3535, 0.7393, 0.3473, 0.7395, 0.3537, 0.7344, 0.3592, 0.734, 0.3587, 0.7383, 0.3535, 0.7393, 0.3592, 0.734, 0.3634, 0.7336, 0.3624, 0.7373, 0.3587, 0.7383, 0.3634, 0.7336, 0.3803, 0.7336, 0.3808, 0.7373, 0.3624, 0.7373, 0.3649, 0.7373, 0.3624, 0.75, 0.3624, 0.7373, 0.1527, 0.5279, 0.1466, 0.5279, 0.1463, 0.5215, 0.1527, 0.5217, 0.1466, 0.5279, 0.1407, 0.5279, 0.1405, 0.5215, 0.1463, 0.5215, 0.1407, 0.5279, 0.1354, 0.5279, 0.1357, 0.5216, 0.1405, 0.5215, 0.1354, 0.5279, 0.125, 0.5279, 0.125, 0.5216, 0.1357, 0.5216, 0.1527, 0.5217, 0.1463, 0.5215, 0.1463, 0.5156, 0.1527, 0.5158, 0.1463, 0.5215, 0.1405, 0.5215, 0.1408, 0.516, 0.1463, 0.5156, 0.1405, 0.5215, 0.1357, 0.5216, 0.1366, 0.5164, 0.1408, 0.516, 0.1357, 0.5216, 0.125, 0.5216, 0.125, 0.5164, 0.1366, 0.5164, 0.1527, 0.5158, 0.1463, 0.5156, 0.1465, 0.5107, 0.1527, 0.5105, 0.1463, 0.5156, 0.1408, 0.516, 0.1413, 0.5117, 0.1465, 0.5107, 0.1408, 0.516, 0.1366, 0.5164, 0.1376, 0.5127, 0.1413, 0.5117, 0.1366, 0.5164, 0.125, 0.5164, 0.125, 0.5127, 0.1376, 0.5127, 0.3878, 0.2221, 0.3878, 0.2283, 0.3849, 0.2285, 0.385, 0.2221, 0.3878, 0.2283, 0.3878, 0.2342, 0.3849, 0.2344, 0.3849, 0.2285, 0.3878, 0.2342, 0.3878, 0.2395, 0.3849, 0.2392, 0.3849, 0.2344, 0.3878, 0.2395, 0.3878, 0.2604, 0.3849, 0.2607, 0.3849, 0.2392, 0.385, 0.2221, 0.3849, 0.2285, 0.3822, 0.2285, 0.3823, 0.2221, 0.3849, 0.2285, 0.3849, 0.2344, 0.3823, 0.2341, 0.3822, 0.2285, 0.3849, 0.2344, 0.3849, 0.2392, 0.3825, 0.2383, 0.3823, 0.2341, 0.3849, 0.2392, 0.3849, 0.2607, 0.3825, 0.2616, 0.3825, 0.2383, 0.3823, 0.2221, 0.3822, 0.2285, 0.375, 0.2284, 0.375, 0.2221, 0.3822, 0.2285, 0.3823, 0.2341, 0.375, 0.2336, 0.375, 0.2284, 0.3823, 0.2341, 0.3825, 0.2383, 0.375, 0.2373, 0.375, 0.2336, 0.3825, 0.2383, 0.3825, 0.2616, 0.375, 0.2626, 0.375, 0.2373, 0.3878, 0.2777, 0.385, 0.2777, 0.3848, 0.2714, 0.3878, 0.2716, 0.385, 0.2777, 0.3823, 0.2777, 0.3822, 0.2714, 0.3848, 0.2714, 0.3823, 0.2777, 0.375, 0.2777, 0.375, 0.2715, 0.3822, 0.2714, 0.1527, 0.5, 0.1527, 0.5105, 0.1465, 0.5107, 0.1465, 0.5, 0.3878, 0.2716, 0.3848, 0.2714, 0.3849, 0.2655, 0.3878, 0.2657, 0.3848, 0.2714, 0.3822, 0.2714, 0.3823, 0.2659, 0.3849, 0.2655, 0.3822, 0.2714, 0.375, 0.2715, 0.375, 0.2663, 0.3823, 0.2659, 0.1465, 0.5, 0.1465, 0.5107, 0.1413, 0.5117, 0.1413, 0.5, 0.3878, 0.2657, 0.3849, 0.2655, 0.3849, 0.2607, 0.3878, 0.2604, 0.3849, 0.2655, 0.3823, 0.2659, 0.3825, 0.2616, 0.3849, 0.2607, 0.3823, 0.2659, 0.375, 0.2663, 0.375, 0.2626, 0.3825, 0.2616, 0.1413, 0.5, 0.1413, 0.5117, 0.1376, 0.5127, 0.1376, 0.5, 0.1376, 0.5127, 0.125, 0.5127, 0.1376, 0.5, 0.1527, 0.7221, 0.1527, 0.7283, 0.1464, 0.7285, 0.1466, 0.7221, 0.1527, 0.7283, 0.1527, 0.7342, 0.1464, 0.7344, 0.1464, 0.7285, 0.1527, 0.7342, 0.1527, 0.7395, 0.1465, 0.7392, 0.1464, 0.7344, 0.1527, 0.7395, 0.1527, 0.75, 0.1465, 0.75, 0.1465, 0.7392, 0.1466, 0.7221, 0.1464, 0.7285, 0.1405, 0.7285, 0.1407, 0.7221, 0.1464, 0.7285, 0.1464, 0.7344, 0.1409, 0.7341, 0.1405, 0.7285, 0.1464, 0.7344, 0.1465, 0.7392, 0.1413, 0.7383, 0.1409, 0.7341, 0.1465, 0.7392, 0.1465, 0.75, 0.1413, 0.75, 0.1413, 0.7383, 0.1407, 0.7221, 0.1405, 0.7285, 0.1357, 0.7284, 0.1354, 0.7221, 0.1405, 0.7285, 0.1409, 0.7341, 0.1366, 0.7336, 0.1357, 0.7284, 0.1409, 0.7341, 0.1413, 0.7383, 0.1376, 0.7373, 0.1366, 0.7336, 0.1413, 0.7383, 0.1413, 0.75, 0.1376, 0.75, 0.1376, 0.7373, 0.3878, 0.9723, 0.3878, 0.9784, 0.3849, 0.9787, 0.385, 0.9723, 0.3878, 0.9784, 0.3878, 0.9843, 0.3849, 0.9845, 0.3849, 0.9787, 0.3878, 0.9843, 0.3878, 1.0, 0.3849, 1.0, 0.3849, 0.9845, 0.3878, 0.0, 0.3878, 0.01052, 0.3849, 0.01073, 0.3849, 0.0, 0.385, 0.9723, 0.3849, 0.9787, 0.3822, 0.9787, 0.3823, 0.9723, 0.3849, 0.9787, 0.3849, 0.9845, 0.3823, 0.9842, 0.3822, 0.9787, 0.3849, 0.9845, 0.3849, 1.0, 0.3825, 1.0, 0.3823, 0.9842, 0.3849, 0.0, 0.3849, 0.01073, 0.3825, 0.01166, 0.3825, 0.0, 0.3823, 0.9723, 0.3822, 0.9787, 0.375, 0.9785, 0.375, 0.9723, 0.3822, 0.9787, 0.3823, 0.9842, 0.375, 0.9837, 0.375, 0.9785, 0.3823, 0.9842, 0.3825, 1.0, 0.375, 0.9874, 0.375, 0.9837, 0.3825, 0.0, 0.3825, 0.01166, 0.375, 0.01266, 0.375, 0.0, 0.3878, 0.02793, 0.385, 0.02793, 0.3848, 0.02152, 0.3878, 0.02172, 0.385, 0.02793, 0.3823, 0.02793, 0.3822, 0.02154, 0.3848, 0.02152, 0.3823, 0.02793, 0.375, 0.02793, 0.375, 0.02163, 0.3822, 0.02154, 0.125, 0.7221, 0.1354, 0.7221, 0.1357, 0.7284, 0.125, 0.7284, 0.3878, 0.02172, 0.3848, 0.02152, 0.3849, 0.01561, 0.3878, 0.01581, 0.3848, 0.02152, 0.3822, 0.02154, 0.3823, 0.01595, 0.3849, 0.01561, 0.3822, 0.02154, 0.375, 0.02163, 0.375, 0.0164, 0.3823, 0.01595, 0.125, 0.7284, 0.1357, 0.7284, 0.1366, 0.7336, 0.125, 0.7336, 0.3878, 0.01581, 0.3849, 0.01561, 0.3849, 0.01073, 0.3878, 0.01052, 0.3849, 0.01561, 0.3823, 0.01595, 0.3825, 0.01166, 0.3849, 0.01073, 0.3823, 0.01595, 0.375, 0.0164, 0.375, 0.01266, 0.3825, 0.01166, 0.125, 0.7336, 0.1366, 0.7336, 0.1376, 0.7373, 0.125, 0.7373, 0.1376, 0.7373, 0.1376, 0.75, 0.125, 0.7373, 0.1527, 0.6667, 0.1527, 0.7221, 0.1466, 0.7221, 0.1466, 0.6667, 0.1466, 0.6667, 0.1466, 0.7221, 0.1407, 0.7221, 0.1407, 0.6667, 0.1407, 0.6667, 0.1407, 0.7221, 0.1354, 0.7221, 0.1354, 0.6667, 0.1354, 0.6667, 0.1354, 0.7221, 0.125, 0.7221, 0.125, 0.6667, 0.375, 0.08333, 0.375, 0.02793, 0.3823, 0.02793, 0.3823, 0.08333, 0.3823, 0.08333, 0.3823, 0.02793, 0.385, 0.02793, 0.385, 0.08333, 0.385, 0.08333, 0.385, 0.02793, 0.3878, 0.02793, 0.3878, 0.08333, 0.2083, 0.5279, 0.1527, 0.5279, 0.1527, 0.5217, 0.2083, 0.5217, 0.2083, 0.5217, 0.1527, 0.5217, 0.1527, 0.5158, 0.2083, 0.5158, 0.2083, 0.5158, 0.1527, 0.5158, 0.1527, 0.5105, 0.2083, 0.5105, 0.2083, 0.5105, 0.1527, 0.5105, 0.1527, 0.5, 0.2083, 0.5, 0.375, 0.3333, 0.375, 0.2777, 0.3823, 0.2777, 0.3823, 0.3333, 0.3823, 0.3333, 0.3823, 0.2777, 0.385, 0.2777, 0.385, 0.3333, 0.385, 0.3333, 0.385, 0.2777, 0.3878, 0.2777, 0.3878, 0.3333, 0.625, 0.5279, 0.3878, 0.5279, 0.3878, 0.5217, 0.625, 0.5217, 0.625, 0.5217, 0.3878, 0.5217, 0.3878, 0.5158, 0.625, 0.5158, 0.625, 0.5158, 0.3878, 0.5158, 0.3878, 0.5105, 0.625, 0.5105, 0.625, 0.5105, 0.3878, 0.5105, 0.3878, 0.4896, 0.625, 0.4896, 0.625, 0.4896, 0.3878, 0.4896, 0.3878, 0.4843, 0.625, 0.4843, 0.625, 0.4843, 0.3878, 0.4843, 0.3878, 0.4784, 0.625, 0.4784, 0.625, 0.4784, 0.3878, 0.4784, 0.3878, 0.4723, 0.625, 0.4723, 0.3878, 0.9723, 0.625, 0.9723, 0.625, 0.9784, 0.3878, 0.9784, 0.3878, 0.9784, 0.625, 0.9784, 0.625, 0.9843, 0.3878, 0.9843, 0.3878, 0.9843, 0.625, 0.9843, 0.625, 1.0, 0.3878, 1.0, 0.3878, 0.0, 0.625, 0.0, 0.625, 0.01052, 0.3878, 0.01052, 0.3878, 0.01052, 0.625, 0.01052, 0.625, 0.01581, 0.3878, 0.01581, 0.3878, 0.01581, 0.625, 0.01581, 0.625, 0.02171, 0.3878, 0.02172, 0.3878, 0.02172, 0.625, 0.02171, 0.625, 0.02793, 0.3878, 0.02793, 0.625, 0.7777, 0.3878, 0.7777, 0.3878, 0.7716, 0.625, 0.7716, 0.625, 0.7716, 0.3878, 0.7716, 0.3878, 0.7657, 0.625, 0.7657, 0.625, 0.7657, 0.3878, 0.7657, 0.3878, 0.7604, 0.625, 0.7604, 0.625, 0.7604, 0.3878, 0.7604, 0.3878, 0.7395, 0.625, 0.7395, 0.625, 0.7395, 0.3878, 0.7395, 0.3878, 0.7342, 0.625, 0.7342, 0.625, 0.7342, 0.3878, 0.7342, 0.3878, 0.7283, 0.625, 0.7283, 0.625, 0.7283, 0.3878, 0.7283, 0.3878, 0.7221, 0.625, 0.7221, 0.625, 0.2777, 0.3878, 0.2777, 0.3878, 0.2716, 0.625, 0.2716, 0.625, 0.2716, 0.3878, 0.2716, 0.3878, 0.2657, 0.625, 0.2657, 0.625, 0.2657, 0.3878, 0.2657, 0.3878, 0.2604, 0.625, 0.2604, 0.625, 0.2604, 0.3878, 0.2604, 0.3878, 0.2395, 0.625, 0.2395, 0.625, 0.2395, 0.3878, 0.2395, 0.3878, 0.2342, 0.625, 0.2342, 0.625, 0.2342, 0.3878, 0.2342, 0.3878, 0.2283, 0.625, 0.2283, 0.625, 0.2283, 0.3878, 0.2283, 0.3878, 0.2221, 0.625, 0.2221, 0.2917, 0.7221, 0.3473, 0.7221, 0.3473, 0.7283, 0.2917, 0.7283, 0.2917, 0.7283, 0.3473, 0.7283, 0.3473, 0.7342, 0.2917, 0.7342, 0.2917, 0.7342, 0.3473, 0.7342, 0.3473, 0.7395, 0.2917, 0.7395, 0.2917, 0.7395, 0.3473, 0.7395, 0.3473, 0.75, 0.2917, 0.75, 0.375, 0.8333, 0.375, 0.7777, 0.3823, 0.7777, 0.3823, 0.8333, 0.3823, 0.8333, 0.3823, 0.7777, 0.385, 0.7777, 0.385, 0.8333, 0.385, 0.8333, 0.385, 0.7777, 0.3878, 0.7777, 0.3878, 0.8333, 0.3473, 0.5833, 0.3473, 0.5279, 0.3534, 0.5279, 0.3534, 0.5833, 0.3534, 0.5833, 0.3534, 0.5279, 0.3593, 0.5279, 0.3593, 0.5833, 0.3593, 0.5833, 0.3593, 0.5279, 0.3646, 0.5279, 0.3646, 0.5833, 0.3646, 0.5833, 0.3646, 0.5279, 0.3798, 0.5279, 0.3798, 0.5833, 0.3798, 0.5833, 0.3798, 0.5279, 0.3823, 0.5279, 0.3823, 0.5833, 0.3823, 0.5833, 0.3823, 0.5279, 0.385, 0.5279, 0.385, 0.5833, 0.385, 0.5833, 0.385, 0.5279, 0.3878, 0.5279, 0.3878, 0.5833, 0.3473, 0.5279, 0.2917, 0.5279, 0.2917, 0.5217, 0.3473, 0.5217, 0.3473, 0.5217, 0.2917, 0.5217, 0.2917, 0.5158, 0.3473, 0.5158, 0.3473, 0.5158, 0.2917, 0.5158, 0.2917, 0.5105, 0.3473, 0.5105, 0.3473, 0.5105, 0.2917, 0.5105, 0.2917, 0.5, 0.3473, 0.5, 0.375, 0.4723, 0.375, 0.4167, 0.3823, 0.4167, 0.3823, 0.4723, 0.3823, 0.4723, 0.3823, 0.4167, 0.385, 0.4167, 0.385, 0.4723, 0.385, 0.4723, 0.385, 0.4167, 0.3878, 0.4167, 0.3878, 0.4723, 0.2178, 0.5279, 0.2083, 0.5279, 0.2083, 0.5217, 0.2178, 0.5217, 0.2178, 0.5217, 0.2083, 0.5217, 0.2083, 0.5158, 0.2178, 0.5158, 0.2178, 0.5158, 0.2083, 0.5158, 0.2083, 0.5105, 0.2178, 0.5105, 0.2178, 0.5105, 0.2083, 0.5105, 0.2083, 0.5, 0.2178, 0.5, 0.375, 0.3428, 0.375, 0.3333, 0.3823, 0.3333, 0.3823, 0.3428, 0.3823, 0.3428, 0.3823, 0.3333, 0.385, 0.3333, 0.385, 0.3428, 0.385, 0.3428, 0.385, 0.3333, 0.3878, 0.3333, 0.3878, 0.3428, 0.1527, 0.7221, 0.2083, 0.7221, 0.2083, 0.7283, 0.1527, 0.7283, 0.1527, 0.7283, 0.2083, 0.7283, 0.2083, 0.7342, 0.1527, 0.7342, 0.1527, 0.7342, 0.2083, 0.7342, 0.2083, 0.7395, 0.1527, 0.7395, 0.1527, 0.7395, 0.2083, 0.7395, 0.2083, 0.75, 0.1527, 0.75, 0.375, 0.9723, 0.375, 0.9167, 0.3823, 0.9167, 0.3823, 0.9723, 0.3823, 0.9723, 0.3823, 0.9167, 0.385, 0.9167, 0.385, 0.9723, 0.385, 0.9723, 0.385, 0.9167, 0.3878, 0.9167, 0.3878, 0.9723, 0.2822, 0.7221, 0.2917, 0.7221, 0.2917, 0.7283, 0.2822, 0.7283, 0.2822, 0.7283, 0.2917, 0.7283, 0.2917, 0.7342, 0.2822, 0.7342, 0.2822, 0.7342, 0.2917, 0.7342, 0.2917, 0.7395, 0.2822, 0.7395, 0.2822, 0.7395, 0.2917, 0.7395, 0.2917, 0.75, 0.2822, 0.75, 0.375, 0.8428, 0.375, 0.8333, 0.3823, 0.8333, 0.3823, 0.8428, 0.3823, 0.8428, 0.3823, 0.8333, 0.385, 0.8333, 0.385, 0.8428, 0.385, 0.8428, 0.385, 0.8333, 0.3878, 0.8333, 0.3878, 0.8428, 0.1527, 0.5279, 0.1527, 0.5833, 0.1466, 0.5833, 0.1466, 0.5279, 0.1466, 0.5279, 0.1466, 0.5833, 0.1407, 0.5833, 0.1407, 0.5279, 0.1407, 0.5279, 0.1407, 0.5833, 0.1354, 0.5833, 0.1354, 0.5279, 0.1354, 0.5279, 0.1354, 0.5833, 0.125, 0.5833, 0.125, 0.5279, 0.375, 0.2221, 0.375, 0.1667, 0.3823, 0.1667, 0.3823, 0.2221, 0.3823, 0.2221, 0.3823, 0.1667, 0.385, 0.1667, 0.385, 0.2221, 0.385, 0.2221, 0.385, 0.1667, 0.3878, 0.1667, 0.3878, 0.2221, 0.1527, 0.6389, 0.1527, 0.6667, 0.1466, 0.6667, 0.1466, 0.6389, 0.1466, 0.6389, 0.1466, 0.6667, 0.1407, 0.6667, 0.1407, 0.6389, 0.1407, 0.6389, 0.1407, 0.6667, 0.1354, 0.6667, 0.1354, 0.6389, 0.1354, 0.6389, 0.1354, 0.6667, 0.125, 0.6667, 0.125, 0.6389, 0.375, 0.1111, 0.375, 0.08333, 0.3823, 0.08333, 0.3823, 0.1111, 0.3823, 0.1111, 0.3823, 0.08333, 0.385, 0.08333, 0.385, 0.1111, 0.385, 0.1111, 0.385, 0.08333, 0.3878, 0.08333, 0.3878, 0.1111, 0.3473, 0.7221, 0.3473, 0.6667, 0.3534, 0.6667, 0.3534, 0.7221, 0.3534, 0.7221, 0.3534, 0.6667, 0.3593, 0.6667, 0.3593, 0.7221, 0.3593, 0.7221, 0.3593, 0.6667, 0.3646, 0.6667, 0.3646, 0.7221, 0.3646, 0.7221, 0.3646, 0.6667, 0.3798, 0.6667, 0.3798, 0.7221, 0.3798, 0.7221, 0.3798, 0.6667, 0.3823, 0.6667, 0.3823, 0.7221, 0.3823, 0.7221, 0.3823, 0.6667, 0.385, 0.6667, 0.385, 0.7221, 0.385, 0.7221, 0.385, 0.6667, 0.3878, 0.6667, 0.3878, 0.7221, 0.3473, 0.6111, 0.3473, 0.5833, 0.3534, 0.5833, 0.3534, 0.6111, 0.3534, 0.6111, 0.3534, 0.5833, 0.3593, 0.5833, 0.3593, 0.6111, 0.3593, 0.6111, 0.3593, 0.5833, 0.3646, 0.5833, 0.3646, 0.6111, 0.3646, 0.6111, 0.3646, 0.5833, 0.3798, 0.5833, 0.3798, 0.6111, 0.3798, 0.6111, 0.3798, 0.5833, 0.3823, 0.5833, 0.3823, 0.6111, 0.3823, 0.6111, 0.3823, 0.5833, 0.385, 0.5833, 0.385, 0.6111, 0.385, 0.6111, 0.385, 0.5833, 0.3878, 0.5833, 0.3878, 0.6111, 0.2917, 0.5279, 0.2822, 0.5279, 0.2822, 0.5217, 0.2917, 0.5217, 0.2917, 0.5217, 0.2822, 0.5217, 0.2822, 0.5158, 0.2917, 0.5158, 0.2917, 0.5158, 0.2822, 0.5158, 0.2822, 0.5105, 0.2917, 0.5105, 0.2917, 0.5105, 0.2822, 0.5105, 0.2822, 0.5, 0.2917, 0.5, 0.375, 0.4167, 0.375, 0.4072, 0.3823, 0.4072, 0.3823, 0.4167, 0.3823, 0.4167, 0.3823, 0.4072, 0.385, 0.4072, 0.385, 0.4167, 0.385, 0.4167, 0.385, 0.4072, 0.3878, 0.4072, 0.3878, 0.4167, 0.2822, 0.5279, 0.2178, 0.5279, 0.2178, 0.5217, 0.2822, 0.5217, 0.2822, 0.5217, 0.2178, 0.5217, 0.2178, 0.5158, 0.2822, 0.5158, 0.2822, 0.5158, 0.2178, 0.5158, 0.2178, 0.5105, 0.2822, 0.5105, 0.2822, 0.5105, 0.2178, 0.5105, 0.2178, 0.5, 0.2822, 0.5, 0.375, 0.4072, 0.375, 0.3428, 0.3823, 0.3428, 0.3823, 0.4072, 0.3823, 0.4072, 0.3823, 0.3428, 0.385, 0.3428, 0.385, 0.4072, 0.385, 0.4072, 0.385, 0.3428, 0.3878, 0.3428, 0.3878, 0.4072, 0.2083, 0.7221, 0.2178, 0.7221, 0.2178, 0.7283, 0.2083, 0.7283, 0.2083, 0.7283, 0.2178, 0.7283, 0.2178, 0.7342, 0.2083, 0.7342, 0.2083, 0.7342, 0.2178, 0.7342, 0.2178, 0.7395, 0.2083, 0.7395, 0.2083, 0.7395, 0.2178, 0.7395, 0.2178, 0.75, 0.2083, 0.75, 0.375, 0.9167, 0.375, 0.9072, 0.3823, 0.9072, 0.3823, 0.9167, 0.3823, 0.9167, 0.3823, 0.9072, 0.385, 0.9072, 0.385, 0.9167, 0.385, 0.9167, 0.385, 0.9072, 0.3878, 0.9072, 0.3878, 0.9167, 0.2178, 0.7221, 0.2822, 0.7221, 0.2822, 0.7283, 0.2178, 0.7283, 0.2178, 0.7283, 0.2822, 0.7283, 0.2822, 0.7342, 0.2178, 0.7342, 0.2178, 0.7342, 0.2822, 0.7342, 0.2822, 0.7395, 0.2178, 0.7395, 0.2178, 0.7395, 0.2822, 0.7395, 0.2822, 0.75, 0.2178, 0.75, 0.375, 0.9072, 0.375, 0.8428, 0.3823, 0.8428, 0.3823, 0.9072, 0.3823, 0.9072, 0.3823, 0.8428, 0.385, 0.8428, 0.385, 0.9072, 0.385, 0.9072, 0.385, 0.8428, 0.3878, 0.8428, 0.3878, 0.9072, 0.1527, 0.5833, 0.1527, 0.6111, 0.1466, 0.6111, 0.1466, 0.5833, 0.1466, 0.5833, 0.1466, 0.6111, 0.1407, 0.6111, 0.1407, 0.5833, 0.1407, 0.5833, 0.1407, 0.6111, 0.1354, 0.6111, 0.1354, 0.5833, 0.1354, 0.5833, 0.1354, 0.6111, 0.125, 0.6111, 0.125, 0.5833, 0.375, 0.1667, 0.375, 0.1389, 0.3823, 0.1389, 0.3823, 0.1667, 0.3823, 0.1667, 0.3823, 0.1389, 0.385, 0.1389, 0.385, 0.1667, 0.385, 0.1667, 0.385, 0.1389, 0.3878, 0.1389, 0.3878, 0.1667, 0.1527, 0.6111, 0.1527, 0.6389, 0.1466, 0.6389, 0.1466, 0.6111, 0.1466, 0.6111, 0.1466, 0.6389, 0.1407, 0.6389, 0.1407, 0.6111, 0.1407, 0.6111, 0.1407, 0.6389, 0.1354, 0.6389, 0.1354, 0.6111, 0.1354, 0.6111, 0.1354, 0.6389, 0.125, 0.6389, 0.125, 0.6111, 0.375, 0.1389, 0.375, 0.1111, 0.3823, 0.1111, 0.3823, 0.1389, 0.3823, 0.1389, 0.3823, 0.1111, 0.385, 0.1111, 0.385, 0.1389, 0.385, 0.1389, 0.385, 0.1111, 0.3878, 0.1111, 0.3878, 0.1389, 0.3473, 0.6667, 0.3473, 0.6389, 0.3534, 0.6389, 0.3534, 0.6667, 0.3534, 0.6667, 0.3534, 0.6389, 0.3593, 0.6389, 0.3593, 0.6667, 0.3593, 0.6667, 0.3593, 0.6389, 0.3646, 0.6389, 0.3646, 0.6667, 0.3646, 0.6667, 0.3646, 0.6389, 0.3798, 0.6389, 0.3798, 0.6667, 0.3798, 0.6667, 0.3798, 0.6389, 0.3823, 0.6389, 0.3823, 0.6667, 0.3823, 0.6667, 0.3823, 0.6389, 0.385, 0.6389, 0.385, 0.6667, 0.385, 0.6667, 0.385, 0.6389, 0.3878, 0.6389, 0.3878, 0.6667, 0.3473, 0.6389, 0.3473, 0.6111, 0.3534, 0.6111, 0.3534, 0.6389, 0.3534, 0.6389, 0.3534, 0.6111, 0.3593, 0.6111, 0.3593, 0.6389, 0.3593, 0.6389, 0.3593, 0.6111, 0.3646, 0.6111, 0.3646, 0.6389, 0.3646, 0.6389, 0.3646, 0.6111, 0.3798, 0.6111, 0.3798, 0.6389, 0.3798, 0.6389, 0.3798, 0.6111, 0.3823, 0.6111, 0.3823, 0.6389, 0.3823, 0.6389, 0.3823, 0.6111, 0.385, 0.6111, 0.385, 0.6389, 0.385, 0.6389, 0.385, 0.6111, 0.3878, 0.6111, 0.3878, 0.6389, 0.3878, 0.5279, 0.625, 0.5279, 0.625, 0.5833, 0.3878, 0.5833, 0.0, 0.0, 0.0, 0.0, 0.0, 0.0, 0.0, 0.0, 0.0, 0.0, 0.0, 0.0, 0.0, 0.0, 0.0, 0.0, 0.0, 0.0, 0.0, 0.0, 0.0, 0.0, 0.0, 0.0, 0.0, 0.0, 0.0, 0.0, 0.0, 0.0, 0.0, 0.0, 0.0, 0.0, 0.0, 0.0, 0.0, 0.0, 0.0, 0.0, 0.0, 0.0, 0.0, 0.0, 0.0, 0.0, 0.0, 0.0, 0.0, 0.0, 0.0, 0.0, 0.0, 0.0, 0.0, 0.0, 0.0, 0.0, 0.0, 0.0, 0.0, 0.0, 0.0, 0.0, 0.0, 0.0, 0.0, 0.0, 0.0, 0.0, 0.0, 0.0, 0.0, 0.0, 0.0, 0.0, 0.0, 0.0, 0.0, 0.0])
me_cube.materials.append(mat_material)
me_cube.use_mirror_vertex_groups = False
me_cube.update()
me_cube_002 = bpy.data.meshes.new('Cube.002')
me_cube_002.from_pydata([(4.468, 0.4996, -0.02299), (6.331, 0.498, -0.02299), (5.402, -0.1769, -0.02299), (5.621, 0.498, -0.02299), (5.976, 1.595, -0.02299), (5.044, -1.273, -0.02299), (5.976, -0.594, -0.02299), (6.55, -0.1769, -0.02299), (7.484, 0.4996, -0.02299), (6.908, -1.273, -0.02299), (5.976, 1.595, -0.3528), (6.331, 0.498, -0.3528), (5.621, 0.498, -0.3528), (6.55, -0.1769, -0.3528), (7.484, 0.4996, -0.3528), (4.468, 0.4996, -0.3528), (5.044, -1.273, -0.3528), (5.402, -0.1769, -0.3528), (5.976, -0.594, -0.3528), (6.908, -1.273, -0.3528)], [], [(1, 4, 10, 11), (9, 7, 13, 19), (17, 2, 5, 16), (10, 4, 3, 12), (7, 8, 14, 13), (5, 6, 18, 16), (12, 3, 0, 15), (14, 8, 1, 11), (6, 9, 19, 18), (0, 2, 17, 15), (1, 8, 7, 9, 6, 5, 2, 0, 3, 4), (16, 18, 19, 13, 14, 11, 10, 12, 15, 17)])
_uv = me_cube_002.uv_layers.new(name='UVMap')
_uv.uv.foreach_set('vector', [0.0, 0.0, 0.0, 0.0, 0.0, 0.0, 0.0, 0.0, 0.0, 0.0, 0.0, 0.0, 0.0, 0.0, 0.0, 0.0, 0.0, 0.0, 0.0, 0.0, 0.0, 0.0, 0.0, 0.0, 0.0, 0.0, 0.0, 0.0, 0.0, 0.0, 0.0, 0.0, 0.0, 0.0, 0.0, 0.0, 0.0, 0.0, 0.0, 0.0, 0.0, 0.0, 0.0, 0.0, 0.0, 0.0, 0.0, 0.0, 0.0, 0.0, 0.0, 0.0, 0.0, 0.0, 0.0, 0.0, 0.0, 0.0, 0.0, 0.0, 0.0, 0.0, 0.0, 0.0, 0.0, 0.0, 0.0, 0.0, 0.0, 0.0, 0.0, 0.0, 0.0, 0.0, 0.0, 0.0, 0.0, 0.0, 0.0, 0.0, 0.0, 0.0, 0.0, 0.0, 0.0, 0.0, 0.0, 0.0, 0.0, 0.0, 0.0, 0.0, 0.0, 0.0, 0.0, 0.0, 0.0, 0.0, 0.0, 0.0, 0.0, 0.0, 0.0, 0.0, 0.0, 0.0, 0.0, 0.0, 0.0, 0.0, 0.0, 0.0, 0.0, 0.0, 0.0, 0.0, 0.0, 0.0, 0.0, 0.0])
me_cube_002.materials.append(mat_material)
me_cube_002.use_mirror_vertex_groups = False
me_cube_002.update()

# ---- objects
ob_cube = bpy.data.objects.new('Cube', me_cube)
ob_cube_001 = bpy.data.objects.new('Cube.001', me_cube_002)

# ---- transforms, parenting, visibility, modifiers, constraints
ob_cube.location = (-0.04734, -4.784e-08, 0.3561)
ob_cube.lock_rotations_4d = False
ob_cube.empty_display_type = 'ARROWS'
ob_cube.lineart.crease_threshold = 0.0
ob_cube_001.location = (-0.06627, -4.706e-08, 0.3503)
ob_cube_001.lock_rotations_4d = False
ob_cube_001.empty_display_type = 'ARROWS'
ob_cube_001.lineart.crease_threshold = 0.0

# ---- collection membership
col_collection.objects.link(ob_cube)
col_collection.objects.link(ob_cube_001)

# ---- scene / render settings (as saved in the file)
scene.frame_start = 1; scene.frame_end = 250; scene.frame_set(1)
scene.render.engine = 'BLENDER_EEVEE_NEXT'
scene.cycles.sampling_pattern = 'TABULATED_SOBOL'
scene.cycles.use_light_tree = False
scene.view_settings.view_transform = 'Filmic'
scene.unit_settings.scale_length = 0.01
bpy.context.view_layer.update()

# ---- added for rendering (the .blend has no active camera and no usable light): camera, sun
cam_auto = bpy.data.cameras.new('AutoCamera')
cam_auto.lens = 50.0
cam_auto.sensor_width = 36.0
cam_auto.clip_end = 1000.0
ob_auto_camera = bpy.data.objects.new('AutoCamera', cam_auto)
scene.collection.objects.link(ob_auto_camera)
ob_auto_camera.location = (13.7029, -13.9714, 9.88101)
ob_auto_camera.rotation_euler = (1.09748, -7.21219e-08, 0.694738)
scene.camera = ob_auto_camera
light_auto_sun = bpy.data.lights.new('AutoSun', 'SUN')
light_auto_sun.energy = 3.0
light_auto_sun.angle = 0.0523599
ob_auto_sun = bpy.data.objects.new('AutoSun', light_auto_sun)
scene.collection.objects.link(ob_auto_sun)
ob_auto_sun.rotation_euler = (0.872665, 0.174533, 0.523599)
bpy.context.view_layer.update()
